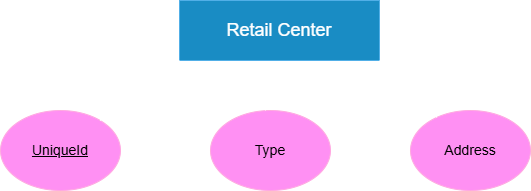

The diagram above was exported from draw.io. Its source (the exported page's mxGraphModel, read from the mxfile embedded in the PNG):
<mxGraphModel dx="1041" dy="527" grid="1" gridSize="10" guides="1" tooltips="1" connect="1" arrows="1" fold="1" page="1" pageScale="1" pageWidth="827" pageHeight="1169" background="light-dark(#FFFFFF,transparent)" math="0" shadow="0">
  <root>
    <mxCell id="0" />
    <mxCell id="1" parent="0" />
    <mxCell id="2" value="" style="rounded=0;whiteSpace=wrap;html=1;fillColor=#1ba1e2;fontColor=#ffffff;strokeColor=#006EAF;" vertex="1" parent="1">
      <mxGeometry x="289" y="830" width="200" height="60" as="geometry" />
    </mxCell>
    <mxCell id="3" value="" style="ellipse;whiteSpace=wrap;html=1;fillColor=#d80073;fontColor=#ffffff;strokeColor=#A50040;" vertex="1" parent="1">
      <mxGeometry x="110" y="940" width="120" height="80" as="geometry" />
    </mxCell>
    <mxCell id="4" value="" style="ellipse;whiteSpace=wrap;html=1;fillColor=#d80073;fontColor=#ffffff;strokeColor=#A50040;" vertex="1" parent="1">
      <mxGeometry x="320" y="940" width="120" height="80" as="geometry" />
    </mxCell>
    <mxCell id="5" value="" style="ellipse;whiteSpace=wrap;html=1;fillColor=#d80073;fontColor=#ffffff;strokeColor=#A50040;" vertex="1" parent="1">
      <mxGeometry x="520" y="940" width="120" height="80" as="geometry" />
    </mxCell>
    <mxCell id="6" value="" style="endArrow=none;html=1;rounded=0;entryX=0.428;entryY=1.012;entryDx=0;entryDy=0;entryPerimeter=0;" edge="1" target="2" parent="1">
      <mxGeometry width="50" height="50" relative="1" as="geometry">
        <mxPoint x="375" y="940" as="sourcePoint" />
        <mxPoint x="375" y="900" as="targetPoint" />
      </mxGeometry>
    </mxCell>
    <mxCell id="7" value="" style="endArrow=none;html=1;rounded=0;exitX=1;exitY=1;exitDx=0;exitDy=0;" edge="1" source="2" target="5" parent="1">
      <mxGeometry width="50" height="50" relative="1" as="geometry">
        <mxPoint x="479" y="977" as="sourcePoint" />
        <mxPoint x="550" y="910" as="targetPoint" />
      </mxGeometry>
    </mxCell>
    <mxCell id="8" value="" style="endArrow=none;html=1;rounded=0;exitX=0;exitY=1;exitDx=0;exitDy=0;" edge="1" source="2" target="3" parent="1">
      <mxGeometry width="50" height="50" relative="1" as="geometry">
        <mxPoint x="369" y="877" as="sourcePoint" />
        <mxPoint x="440" y="810" as="targetPoint" />
      </mxGeometry>
    </mxCell>
    <mxCell id="9" value="&lt;font style=&quot;font-size: 18px;&quot;&gt;Retail Center&lt;/font&gt;" style="text;html=1;align=center;verticalAlign=middle;whiteSpace=wrap;rounded=0;" vertex="1" parent="1">
      <mxGeometry x="299" y="830" width="180" height="60" as="geometry" />
    </mxCell>
    <mxCell id="10" value="&lt;font style=&quot;font-size: 14px; color: light-dark(rgb(0, 0, 0), rgb(0, 0, 0));&quot;&gt;&lt;span style=&quot;&quot;&gt;Address&lt;/span&gt;&lt;/font&gt;" style="text;html=1;align=center;verticalAlign=middle;whiteSpace=wrap;rounded=0;fontStyle=0" vertex="1" parent="1">
      <mxGeometry x="520" y="960" width="120" height="40" as="geometry" />
    </mxCell>
    <mxCell id="11" value="&lt;font&gt;&lt;span style=&quot;font-size: 14px;&quot;&gt;Type&lt;/span&gt;&lt;/font&gt;" style="text;html=1;align=center;verticalAlign=middle;whiteSpace=wrap;rounded=0;fontStyle=0;fontColor=light-dark(#000000,#000000);" vertex="1" parent="1">
      <mxGeometry x="320" y="960" width="120" height="40" as="geometry" />
    </mxCell>
    <mxCell id="12" value="&lt;font style=&quot;font-size: 14px; color: light-dark(rgb(0, 0, 0), rgb(0, 0, 0));&quot;&gt;&lt;span style=&quot;&quot;&gt;&lt;u&gt;UniqueId&lt;/u&gt;&lt;/span&gt;&lt;/font&gt;" style="text;html=1;align=center;verticalAlign=middle;whiteSpace=wrap;rounded=0;fontStyle=0" vertex="1" parent="1">
      <mxGeometry x="110" y="960" width="120" height="40" as="geometry" />
    </mxCell>
  </root>
</mxGraphModel>